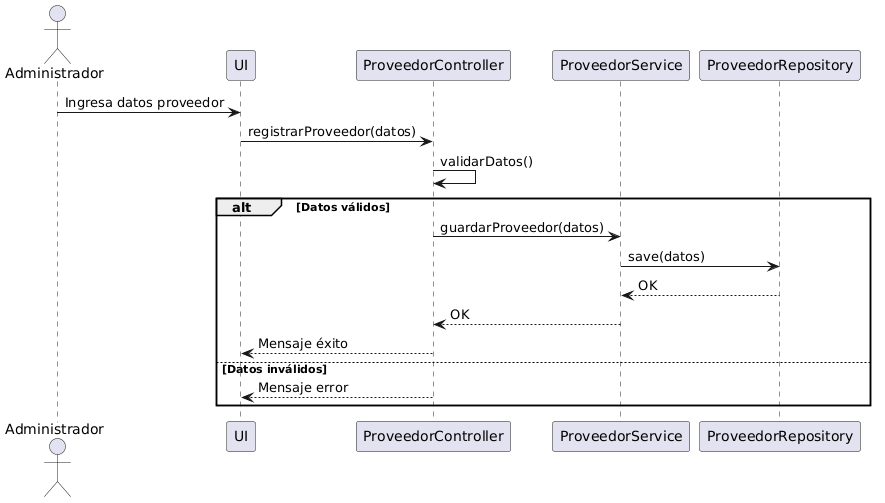

The diagram above was rendered by PlantUML. Its source (embedded in the PNG):
@startuml
actor Administrador
participant "UI" 
participant "ProveedorController"
participant "ProveedorService"
participant "ProveedorRepository"

Administrador -> UI : Ingresa datos proveedor
UI -> ProveedorController : registrarProveedor(datos)

ProveedorController -> ProveedorController : validarDatos()

alt Datos válidos
    ProveedorController -> ProveedorService : guardarProveedor(datos)
    ProveedorService -> ProveedorRepository : save(datos)
    ProveedorRepository --> ProveedorService : OK
    ProveedorService --> ProveedorController : OK
    ProveedorController --> UI : Mensaje éxito
else Datos inválidos
    ProveedorController --> UI : Mensaje error
end
@enduml